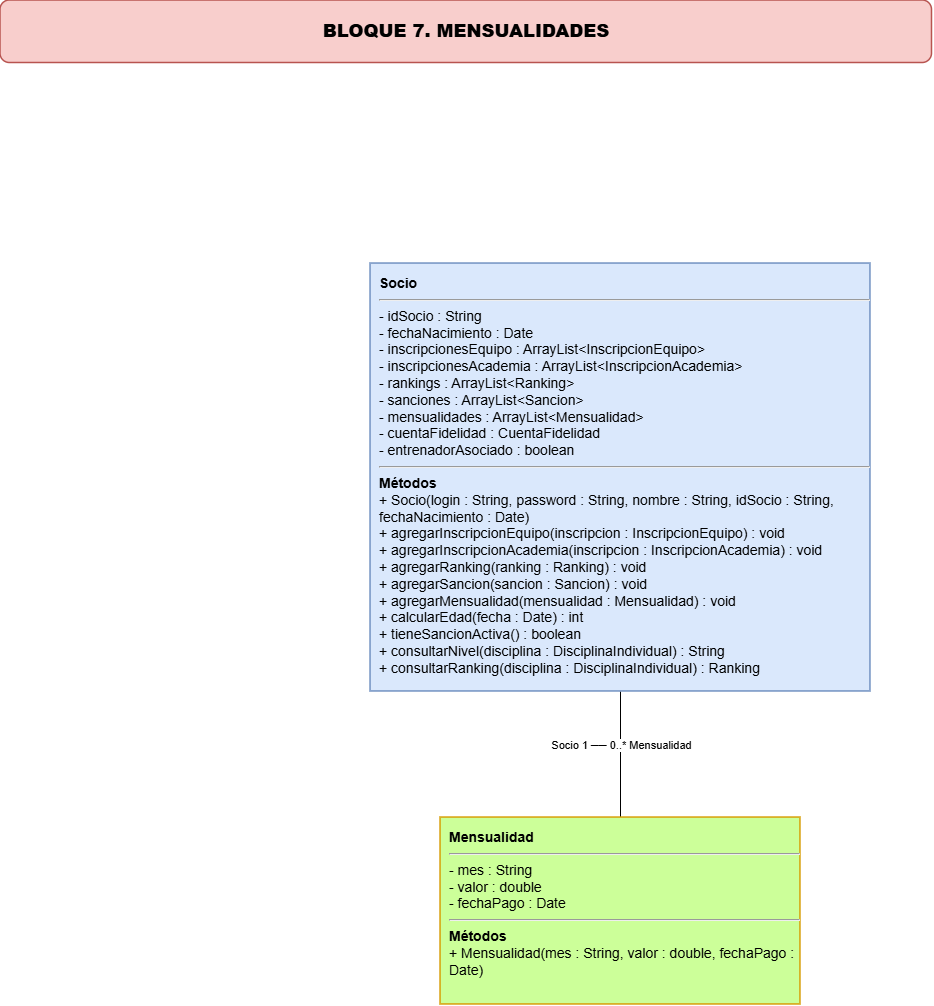

The diagram above was exported from draw.io. Its source (the exported page's mxGraphModel, read from the mxfile embedded in the PNG):
<mxGraphModel dx="1262" dy="694" grid="1" gridSize="10" guides="1" tooltips="1" connect="1" arrows="1" fold="1" page="1" pageScale="1" pageWidth="3000" pageHeight="2627" math="0" shadow="0">
  <root>
    <mxCell id="0" />
    <mxCell id="1" parent="0" />
    <mxCell id="r4SkHovuLCFdNi-0JYLJ-1" edge="1" parent="1" source="r4SkHovuLCFdNi-0JYLJ-3" style="edgeStyle=none;rounded=0;orthogonalLoop=1;jettySize=auto;html=1;exitX=0.5;exitY=1;exitDx=0;exitDy=0;endArrow=none;endFill=0;" target="r4SkHovuLCFdNi-0JYLJ-4">
      <mxGeometry relative="1" as="geometry" />
    </mxCell>
    <mxCell id="r4SkHovuLCFdNi-0JYLJ-2" connectable="0" parent="r4SkHovuLCFdNi-0JYLJ-1" style="edgeLabel;html=1;align=center;verticalAlign=middle;resizable=0;points=[];" value="Socio 1 ── 0..* Mensualidad" vertex="1">
      <mxGeometry relative="1" x="-0.1539" as="geometry">
        <mxPoint as="offset" />
      </mxGeometry>
    </mxCell>
    <mxCell id="r4SkHovuLCFdNi-0JYLJ-3" parent="1" style="rounded=0;whiteSpace=wrap;html=1;align=left;verticalAlign=top;fontSize=14;strokeWidth=1.5;spacingTop=5;spacingLeft=7;fillColor=#dae8fc;strokeColor=#6c8ebf;" value="&lt;b&gt;Socio&lt;/b&gt;&lt;hr&gt;- idSocio : String&lt;br&gt;- fechaNacimiento : Date&lt;br&gt;- inscripcionesEquipo : ArrayList&amp;lt;InscripcionEquipo&amp;gt;&lt;br&gt;- inscripcionesAcademia : ArrayList&amp;lt;InscripcionAcademia&amp;gt;&lt;br&gt;- rankings : ArrayList&amp;lt;Ranking&amp;gt;&lt;br&gt;- sanciones : ArrayList&amp;lt;Sancion&amp;gt;&lt;br&gt;- mensualidades : ArrayList&amp;lt;Mensualidad&amp;gt;&lt;br&gt;- cuentaFidelidad : CuentaFidelidad&lt;br&gt;- entrenadorAsociado : boolean&lt;hr&gt;&lt;b&gt;Métodos&lt;/b&gt;&lt;br&gt;+ Socio(login : String, password : String, nombre : String, idSocio : String, fechaNacimiento : Date)&lt;br&gt;+ agregarInscripcionEquipo(inscripcion : InscripcionEquipo) : void&lt;br&gt;+ agregarInscripcionAcademia(inscripcion : InscripcionAcademia) : void&lt;br&gt;+ agregarRanking(ranking : Ranking) : void&lt;br&gt;+ agregarSancion(sancion : Sancion) : void&lt;br&gt;+ agregarMensualidad(mensualidad : Mensualidad) : void&lt;br&gt;+ calcularEdad(fecha : Date) : int&lt;br&gt;+ tieneSancionActiva() : boolean&lt;br&gt;+ consultarNivel(disciplina : DisciplinaIndividual) : String&lt;br&gt;+ consultarRanking(disciplina : DisciplinaIndividual) : Ranking" vertex="1">
      <mxGeometry height="428" width="500" x="670" y="770" as="geometry" />
    </mxCell>
    <mxCell id="r4SkHovuLCFdNi-0JYLJ-4" parent="1" style="rounded=0;whiteSpace=wrap;html=1;align=left;verticalAlign=top;fontSize=14;strokeWidth=1.5;spacingTop=5;spacingLeft=7;fillColor=#CCFF99;strokeColor=#d79b00;" value="&lt;b&gt;Mensualidad&lt;/b&gt;&lt;hr&gt;- mes : String&lt;br&gt;- valor : double&lt;br&gt;- fechaPago : Date&lt;hr&gt;&lt;b&gt;Métodos&lt;/b&gt;&lt;br&gt;+ Mensualidad(mes : String, valor : double, fechaPago : Date)" vertex="1">
      <mxGeometry height="187" width="360" x="740" y="1324" as="geometry" />
    </mxCell>
    <mxCell id="-7q52oMtPO1cK-F84rHG-1" parent="1" style="rounded=1;whiteSpace=wrap;html=1;fontStyle=1;fontSize=18;strokeWidth=1.5;fillColor=#f8cecc;strokeColor=#b85450;align=center;verticalAlign=middle;" value="&lt;b&gt;BLOQUE 7. MENSUALIDADES&lt;/b&gt;" vertex="1">
      <mxGeometry height="62.5" width="931.5000000000001" x="300" y="507" as="geometry" />
    </mxCell>
  </root>
</mxGraphModel>